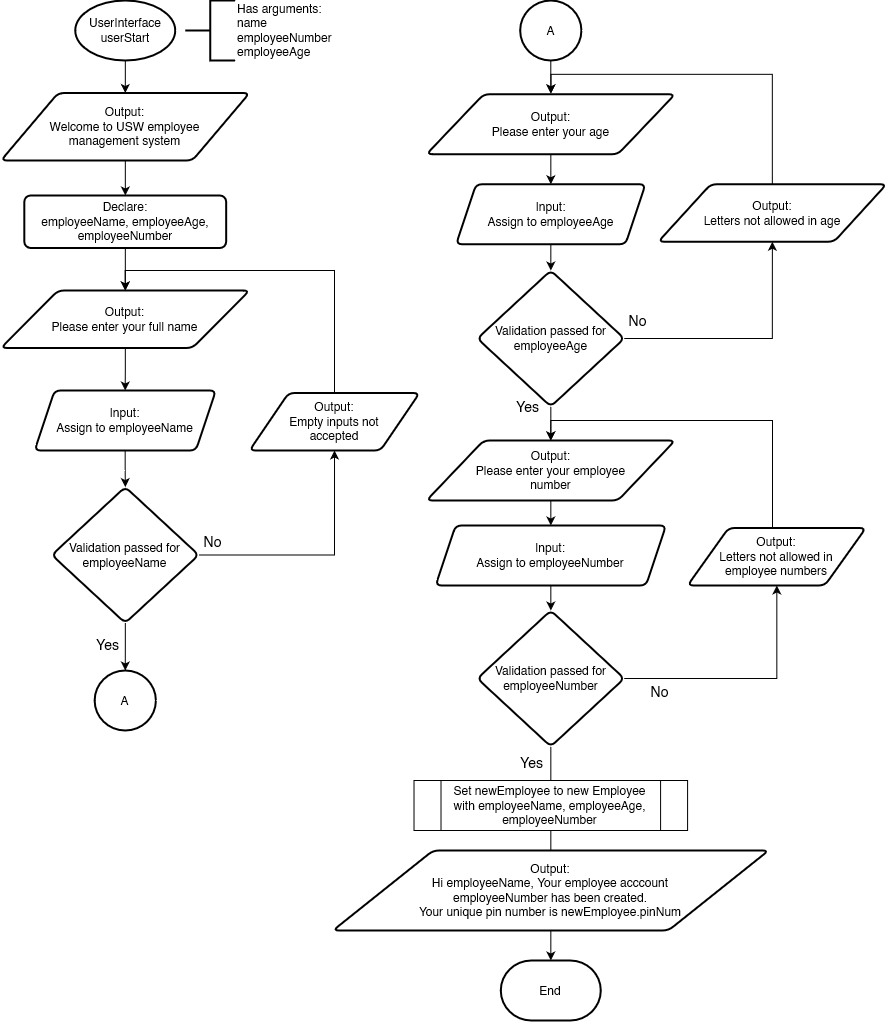

The diagram above was exported from draw.io. Its source (the exported page's mxGraphModel, read from the mxfile embedded in the PNG):
<mxGraphModel dx="3457" dy="1903" grid="1" gridSize="10" guides="1" tooltips="1" connect="1" arrows="1" fold="1" page="1" pageScale="1" pageWidth="827" pageHeight="1169" math="0" shadow="0">
  <root>
    <mxCell id="WIyWlLk6GJQsqaUBKTNV-0" />
    <mxCell id="WIyWlLk6GJQsqaUBKTNV-1" parent="WIyWlLk6GJQsqaUBKTNV-0" />
    <mxCell id="_XwHaG1tFQSUWYc1SFXW-17" value="" style="edgeStyle=orthogonalEdgeStyle;rounded=0;orthogonalLoop=1;jettySize=auto;html=1;entryX=0.5;entryY=0;entryDx=0;entryDy=0;" edge="1" parent="WIyWlLk6GJQsqaUBKTNV-1" source="_XwHaG1tFQSUWYc1SFXW-18">
      <mxGeometry relative="1" as="geometry">
        <mxPoint x="148.75" y="122.5" as="targetPoint" />
      </mxGeometry>
    </mxCell>
    <mxCell id="_XwHaG1tFQSUWYc1SFXW-18" value="UserInterface&lt;br&gt;userStart" style="strokeWidth=2;html=1;shape=mxgraph.flowchart.start_1;whiteSpace=wrap;" vertex="1" parent="WIyWlLk6GJQsqaUBKTNV-1">
      <mxGeometry x="98.75" y="30" width="100" height="60" as="geometry" />
    </mxCell>
    <mxCell id="_XwHaG1tFQSUWYc1SFXW-25" value="&lt;div&gt;Has arguments:&lt;/div&gt;&lt;div&gt;name&lt;br&gt;employeeNumber&lt;br&gt;employeeAge&lt;br&gt; &lt;/div&gt;" style="strokeWidth=2;html=1;shape=mxgraph.flowchart.annotation_2;align=left;labelPosition=right;pointerEvents=1;" vertex="1" parent="WIyWlLk6GJQsqaUBKTNV-1">
      <mxGeometry x="208.75" y="30" width="50" height="60" as="geometry" />
    </mxCell>
    <mxCell id="_XwHaG1tFQSUWYc1SFXW-38" value="" style="edgeStyle=orthogonalEdgeStyle;rounded=0;orthogonalLoop=1;jettySize=auto;html=1;" edge="1" parent="WIyWlLk6GJQsqaUBKTNV-1" source="_XwHaG1tFQSUWYc1SFXW-36" target="_XwHaG1tFQSUWYc1SFXW-37">
      <mxGeometry relative="1" as="geometry" />
    </mxCell>
    <mxCell id="_XwHaG1tFQSUWYc1SFXW-36" value="Output:&lt;br&gt;Welcome to USW employee&lt;br&gt;management system" style="shape=parallelogram;html=1;strokeWidth=2;perimeter=parallelogramPerimeter;whiteSpace=wrap;rounded=1;arcSize=12;size=0.23;" vertex="1" parent="WIyWlLk6GJQsqaUBKTNV-1">
      <mxGeometry x="24.48" y="122.5" width="248.56" height="67.5" as="geometry" />
    </mxCell>
    <mxCell id="_XwHaG1tFQSUWYc1SFXW-42" value="" style="edgeStyle=orthogonalEdgeStyle;rounded=0;orthogonalLoop=1;jettySize=auto;html=1;" edge="1" parent="WIyWlLk6GJQsqaUBKTNV-1" source="_XwHaG1tFQSUWYc1SFXW-37" target="_XwHaG1tFQSUWYc1SFXW-41">
      <mxGeometry relative="1" as="geometry" />
    </mxCell>
    <mxCell id="_XwHaG1tFQSUWYc1SFXW-37" value="Declare: &lt;br&gt;employeeName, employeeAge, employeeNumber" style="whiteSpace=wrap;html=1;strokeWidth=2;rounded=1;arcSize=12;" vertex="1" parent="WIyWlLk6GJQsqaUBKTNV-1">
      <mxGeometry x="47.809999999999995" y="225" width="201.86" height="52.5" as="geometry" />
    </mxCell>
    <mxCell id="_XwHaG1tFQSUWYc1SFXW-46" style="edgeStyle=orthogonalEdgeStyle;rounded=0;orthogonalLoop=1;jettySize=auto;html=1;entryX=0.5;entryY=1;entryDx=0;entryDy=0;exitX=1;exitY=0.5;exitDx=0;exitDy=0;" edge="1" parent="WIyWlLk6GJQsqaUBKTNV-1" source="_XwHaG1tFQSUWYc1SFXW-39" target="_XwHaG1tFQSUWYc1SFXW-68">
      <mxGeometry relative="1" as="geometry">
        <Array as="points">
          <mxPoint x="358" y="585" />
        </Array>
      </mxGeometry>
    </mxCell>
    <mxCell id="_XwHaG1tFQSUWYc1SFXW-47" value="No" style="edgeLabel;html=1;align=center;verticalAlign=middle;resizable=0;points=[];labelBackgroundColor=none;fontSize=14;" vertex="1" connectable="0" parent="_XwHaG1tFQSUWYc1SFXW-46">
      <mxGeometry x="-0.879" relative="1" as="geometry">
        <mxPoint x="-2" y="-14" as="offset" />
      </mxGeometry>
    </mxCell>
    <mxCell id="_XwHaG1tFQSUWYc1SFXW-49" value="" style="edgeStyle=orthogonalEdgeStyle;rounded=0;orthogonalLoop=1;jettySize=auto;html=1;" edge="1" parent="WIyWlLk6GJQsqaUBKTNV-1" source="_XwHaG1tFQSUWYc1SFXW-39" target="_XwHaG1tFQSUWYc1SFXW-48">
      <mxGeometry relative="1" as="geometry" />
    </mxCell>
    <mxCell id="_XwHaG1tFQSUWYc1SFXW-66" value="Yes" style="edgeLabel;html=1;align=center;verticalAlign=middle;resizable=0;points=[];fontSize=14;labelBackgroundColor=none;" vertex="1" connectable="0" parent="_XwHaG1tFQSUWYc1SFXW-49">
      <mxGeometry x="-0.1454" y="-2" relative="1" as="geometry">
        <mxPoint x="-17" y="1" as="offset" />
      </mxGeometry>
    </mxCell>
    <mxCell id="_XwHaG1tFQSUWYc1SFXW-39" value="Validation passed for employeeName" style="rhombus;whiteSpace=wrap;html=1;strokeWidth=2;rounded=1;arcSize=12;" vertex="1" parent="WIyWlLk6GJQsqaUBKTNV-1">
      <mxGeometry x="75.32000000000001" y="516.5" width="146.88" height="136" as="geometry" />
    </mxCell>
    <mxCell id="_XwHaG1tFQSUWYc1SFXW-44" value="" style="edgeStyle=orthogonalEdgeStyle;rounded=0;orthogonalLoop=1;jettySize=auto;html=1;" edge="1" parent="WIyWlLk6GJQsqaUBKTNV-1" source="_XwHaG1tFQSUWYc1SFXW-41" target="_XwHaG1tFQSUWYc1SFXW-43">
      <mxGeometry relative="1" as="geometry" />
    </mxCell>
    <mxCell id="_XwHaG1tFQSUWYc1SFXW-41" value="Output:&lt;br&gt;Please enter your full name" style="shape=parallelogram;html=1;strokeWidth=2;perimeter=parallelogramPerimeter;whiteSpace=wrap;rounded=1;arcSize=12;size=0.23;" vertex="1" parent="WIyWlLk6GJQsqaUBKTNV-1">
      <mxGeometry x="24.46" y="320" width="248.56" height="57.5" as="geometry" />
    </mxCell>
    <mxCell id="_XwHaG1tFQSUWYc1SFXW-45" value="" style="edgeStyle=orthogonalEdgeStyle;rounded=0;orthogonalLoop=1;jettySize=auto;html=1;" edge="1" parent="WIyWlLk6GJQsqaUBKTNV-1" source="_XwHaG1tFQSUWYc1SFXW-43" target="_XwHaG1tFQSUWYc1SFXW-39">
      <mxGeometry relative="1" as="geometry" />
    </mxCell>
    <mxCell id="_XwHaG1tFQSUWYc1SFXW-43" value="&lt;div&gt;Input:&lt;/div&gt;&lt;div&gt;Assign to employeeName&lt;br&gt;&lt;/div&gt;" style="shape=parallelogram;perimeter=parallelogramPerimeter;whiteSpace=wrap;html=1;fixedSize=1;strokeWidth=2;rounded=1;arcSize=12;" vertex="1" parent="WIyWlLk6GJQsqaUBKTNV-1">
      <mxGeometry x="58.12" y="420" width="181.24" height="60" as="geometry" />
    </mxCell>
    <mxCell id="_XwHaG1tFQSUWYc1SFXW-48" value="A" style="ellipse;whiteSpace=wrap;html=1;strokeWidth=2;rounded=1;arcSize=12;" vertex="1" parent="WIyWlLk6GJQsqaUBKTNV-1">
      <mxGeometry x="118.14" y="700" width="61.24" height="60" as="geometry" />
    </mxCell>
    <mxCell id="_XwHaG1tFQSUWYc1SFXW-50" value="A" style="ellipse;whiteSpace=wrap;html=1;strokeWidth=2;rounded=1;arcSize=12;" vertex="1" parent="WIyWlLk6GJQsqaUBKTNV-1">
      <mxGeometry x="543.66" y="30" width="61.24" height="60" as="geometry" />
    </mxCell>
    <mxCell id="_XwHaG1tFQSUWYc1SFXW-51" value="No" style="edgeLabel;html=1;align=center;verticalAlign=middle;resizable=0;points=[];labelBackgroundColor=none;fontSize=14;" vertex="1" connectable="0" parent="WIyWlLk6GJQsqaUBKTNV-1">
      <mxGeometry x="660.0000000000002" y="348.75" as="geometry" />
    </mxCell>
    <mxCell id="_XwHaG1tFQSUWYc1SFXW-52" value="" style="edgeStyle=orthogonalEdgeStyle;rounded=0;orthogonalLoop=1;jettySize=auto;html=1;entryX=0.5;entryY=0;entryDx=0;entryDy=0;" edge="1" parent="WIyWlLk6GJQsqaUBKTNV-1" source="_XwHaG1tFQSUWYc1SFXW-53" target="_XwHaG1tFQSUWYc1SFXW-92">
      <mxGeometry relative="1" as="geometry">
        <mxPoint x="574.3000000000003" y="483.75" as="targetPoint" />
      </mxGeometry>
    </mxCell>
    <mxCell id="_XwHaG1tFQSUWYc1SFXW-67" value="Yes" style="edgeLabel;html=1;align=center;verticalAlign=middle;resizable=0;points=[];labelBackgroundColor=none;fontSize=14;" vertex="1" connectable="0" parent="_XwHaG1tFQSUWYc1SFXW-52">
      <mxGeometry x="0.0221" y="-1" relative="1" as="geometry">
        <mxPoint x="-23" y="-17" as="offset" />
      </mxGeometry>
    </mxCell>
    <mxCell id="_XwHaG1tFQSUWYc1SFXW-65" style="edgeStyle=orthogonalEdgeStyle;rounded=0;orthogonalLoop=1;jettySize=auto;html=1;entryX=0.5;entryY=1;entryDx=0;entryDy=0;exitX=1;exitY=0.5;exitDx=0;exitDy=0;" edge="1" parent="WIyWlLk6GJQsqaUBKTNV-1" source="_XwHaG1tFQSUWYc1SFXW-53" target="_XwHaG1tFQSUWYc1SFXW-70">
      <mxGeometry relative="1" as="geometry">
        <Array as="points">
          <mxPoint x="796" y="368" />
        </Array>
      </mxGeometry>
    </mxCell>
    <mxCell id="_XwHaG1tFQSUWYc1SFXW-53" value="Validation passed for&lt;br&gt;employeeAge" style="rhombus;whiteSpace=wrap;html=1;strokeWidth=2;rounded=1;arcSize=12;" vertex="1" parent="WIyWlLk6GJQsqaUBKTNV-1">
      <mxGeometry x="500.86" y="300" width="146.88" height="136" as="geometry" />
    </mxCell>
    <mxCell id="_XwHaG1tFQSUWYc1SFXW-54" value="" style="edgeStyle=orthogonalEdgeStyle;rounded=0;orthogonalLoop=1;jettySize=auto;html=1;" edge="1" parent="WIyWlLk6GJQsqaUBKTNV-1" source="_XwHaG1tFQSUWYc1SFXW-55" target="_XwHaG1tFQSUWYc1SFXW-57">
      <mxGeometry relative="1" as="geometry" />
    </mxCell>
    <mxCell id="_XwHaG1tFQSUWYc1SFXW-55" value="Output:&lt;br&gt;Please enter your age" style="shape=parallelogram;html=1;strokeWidth=2;perimeter=parallelogramPerimeter;whiteSpace=wrap;rounded=1;arcSize=12;size=0.23;" vertex="1" parent="WIyWlLk6GJQsqaUBKTNV-1">
      <mxGeometry x="450" y="123.75" width="248.56" height="60" as="geometry" />
    </mxCell>
    <mxCell id="_XwHaG1tFQSUWYc1SFXW-56" value="" style="edgeStyle=orthogonalEdgeStyle;rounded=0;orthogonalLoop=1;jettySize=auto;html=1;" edge="1" parent="WIyWlLk6GJQsqaUBKTNV-1" source="_XwHaG1tFQSUWYc1SFXW-57" target="_XwHaG1tFQSUWYc1SFXW-53">
      <mxGeometry relative="1" as="geometry" />
    </mxCell>
    <mxCell id="_XwHaG1tFQSUWYc1SFXW-57" value="&lt;div&gt;Input:&lt;/div&gt;&lt;div&gt;Assign to employeeAge&lt;br&gt;&lt;/div&gt;" style="shape=parallelogram;perimeter=parallelogramPerimeter;whiteSpace=wrap;html=1;fixedSize=1;strokeWidth=2;rounded=1;arcSize=12;" vertex="1" parent="WIyWlLk6GJQsqaUBKTNV-1">
      <mxGeometry x="479.62" y="213.75" width="189.36" height="60" as="geometry" />
    </mxCell>
    <mxCell id="_XwHaG1tFQSUWYc1SFXW-63" value="" style="edgeStyle=orthogonalEdgeStyle;rounded=0;orthogonalLoop=1;jettySize=auto;html=1;entryX=0.5;entryY=-0.011;entryDx=0;entryDy=0;entryPerimeter=0;" edge="1" parent="WIyWlLk6GJQsqaUBKTNV-1" target="_XwHaG1tFQSUWYc1SFXW-55">
      <mxGeometry relative="1" as="geometry">
        <mxPoint x="574.3000000000002" y="90" as="sourcePoint" />
        <Array as="points" />
      </mxGeometry>
    </mxCell>
    <mxCell id="_XwHaG1tFQSUWYc1SFXW-69" style="edgeStyle=orthogonalEdgeStyle;rounded=0;orthogonalLoop=1;jettySize=auto;html=1;entryX=0.5;entryY=0;entryDx=0;entryDy=0;" edge="1" parent="WIyWlLk6GJQsqaUBKTNV-1" source="_XwHaG1tFQSUWYc1SFXW-68" target="_XwHaG1tFQSUWYc1SFXW-41">
      <mxGeometry relative="1" as="geometry">
        <Array as="points">
          <mxPoint x="358" y="300" />
          <mxPoint x="149" y="300" />
        </Array>
      </mxGeometry>
    </mxCell>
    <mxCell id="_XwHaG1tFQSUWYc1SFXW-68" value="Output:&lt;br&gt;Empty inputs not &lt;br&gt;accepted" style="shape=parallelogram;html=1;strokeWidth=2;perimeter=parallelogramPerimeter;whiteSpace=wrap;rounded=1;arcSize=12;size=0.23;" vertex="1" parent="WIyWlLk6GJQsqaUBKTNV-1">
      <mxGeometry x="273.02" y="422.5" width="170" height="57.5" as="geometry" />
    </mxCell>
    <mxCell id="_XwHaG1tFQSUWYc1SFXW-71" style="edgeStyle=orthogonalEdgeStyle;rounded=0;orthogonalLoop=1;jettySize=auto;html=1;entryX=0.501;entryY=-0.015;entryDx=0;entryDy=0;entryPerimeter=0;" edge="1" parent="WIyWlLk6GJQsqaUBKTNV-1" source="_XwHaG1tFQSUWYc1SFXW-70" target="_XwHaG1tFQSUWYc1SFXW-55">
      <mxGeometry relative="1" as="geometry" />
    </mxCell>
    <mxCell id="_XwHaG1tFQSUWYc1SFXW-70" value="Output:&lt;br&gt;Letters not allowed in age" style="shape=parallelogram;html=1;strokeWidth=2;perimeter=parallelogramPerimeter;whiteSpace=wrap;rounded=1;arcSize=12;size=0.23;" vertex="1" parent="WIyWlLk6GJQsqaUBKTNV-1">
      <mxGeometry x="681.74" y="213.75" width="228.26" height="57.5" as="geometry" />
    </mxCell>
    <mxCell id="_XwHaG1tFQSUWYc1SFXW-86" value="No" style="edgeLabel;html=1;align=center;verticalAlign=middle;resizable=0;points=[];labelBackgroundColor=none;fontSize=14;" vertex="1" connectable="0" parent="WIyWlLk6GJQsqaUBKTNV-1">
      <mxGeometry x="681.7400000000002" y="720.5" as="geometry" />
    </mxCell>
    <mxCell id="_XwHaG1tFQSUWYc1SFXW-87" value="" style="edgeStyle=orthogonalEdgeStyle;rounded=0;orthogonalLoop=1;jettySize=auto;html=1;" edge="1" parent="WIyWlLk6GJQsqaUBKTNV-1" source="_XwHaG1tFQSUWYc1SFXW-90">
      <mxGeometry relative="1" as="geometry">
        <mxPoint x="574.3000000000003" y="840" as="targetPoint" />
      </mxGeometry>
    </mxCell>
    <mxCell id="_XwHaG1tFQSUWYc1SFXW-88" value="Yes" style="edgeLabel;html=1;align=center;verticalAlign=middle;resizable=0;points=[];labelBackgroundColor=none;fontSize=14;" vertex="1" connectable="0" parent="_XwHaG1tFQSUWYc1SFXW-87">
      <mxGeometry x="0.0221" y="-1" relative="1" as="geometry">
        <mxPoint x="-20" y="-18" as="offset" />
      </mxGeometry>
    </mxCell>
    <mxCell id="_XwHaG1tFQSUWYc1SFXW-100" style="edgeStyle=orthogonalEdgeStyle;rounded=0;orthogonalLoop=1;jettySize=auto;html=1;" edge="1" parent="WIyWlLk6GJQsqaUBKTNV-1" source="_XwHaG1tFQSUWYc1SFXW-90" target="_XwHaG1tFQSUWYc1SFXW-98">
      <mxGeometry relative="1" as="geometry" />
    </mxCell>
    <mxCell id="_XwHaG1tFQSUWYc1SFXW-90" value="Validation passed for employeeNumber" style="rhombus;whiteSpace=wrap;html=1;strokeWidth=2;rounded=1;arcSize=12;" vertex="1" parent="WIyWlLk6GJQsqaUBKTNV-1">
      <mxGeometry x="500.86" y="640" width="146.88" height="136" as="geometry" />
    </mxCell>
    <mxCell id="_XwHaG1tFQSUWYc1SFXW-91" value="" style="edgeStyle=orthogonalEdgeStyle;rounded=0;orthogonalLoop=1;jettySize=auto;html=1;" edge="1" parent="WIyWlLk6GJQsqaUBKTNV-1" source="_XwHaG1tFQSUWYc1SFXW-92" target="_XwHaG1tFQSUWYc1SFXW-94">
      <mxGeometry relative="1" as="geometry" />
    </mxCell>
    <mxCell id="_XwHaG1tFQSUWYc1SFXW-92" value="Output:&lt;br&gt;Please enter your employee&lt;br&gt;number" style="shape=parallelogram;html=1;strokeWidth=2;perimeter=parallelogramPerimeter;whiteSpace=wrap;rounded=1;arcSize=12;size=0.23;" vertex="1" parent="WIyWlLk6GJQsqaUBKTNV-1">
      <mxGeometry x="450.02" y="470" width="248.56" height="60" as="geometry" />
    </mxCell>
    <mxCell id="_XwHaG1tFQSUWYc1SFXW-93" value="" style="edgeStyle=orthogonalEdgeStyle;rounded=0;orthogonalLoop=1;jettySize=auto;html=1;" edge="1" parent="WIyWlLk6GJQsqaUBKTNV-1" source="_XwHaG1tFQSUWYc1SFXW-94" target="_XwHaG1tFQSUWYc1SFXW-90">
      <mxGeometry relative="1" as="geometry" />
    </mxCell>
    <mxCell id="_XwHaG1tFQSUWYc1SFXW-94" value="&lt;div&gt;Input:&lt;/div&gt;&lt;div&gt;Assign to employeeNumber&lt;br&gt;&lt;/div&gt;" style="shape=parallelogram;perimeter=parallelogramPerimeter;whiteSpace=wrap;html=1;fixedSize=1;strokeWidth=2;rounded=1;arcSize=12;" vertex="1" parent="WIyWlLk6GJQsqaUBKTNV-1">
      <mxGeometry x="459.11" y="555" width="230.38" height="60" as="geometry" />
    </mxCell>
    <mxCell id="_XwHaG1tFQSUWYc1SFXW-97" style="edgeStyle=orthogonalEdgeStyle;rounded=0;orthogonalLoop=1;jettySize=auto;html=1;entryX=0.5;entryY=0;entryDx=0;entryDy=0;" edge="1" parent="WIyWlLk6GJQsqaUBKTNV-1" source="_XwHaG1tFQSUWYc1SFXW-98" target="_XwHaG1tFQSUWYc1SFXW-92">
      <mxGeometry relative="1" as="geometry">
        <Array as="points">
          <mxPoint x="796" y="450" />
          <mxPoint x="574" y="450" />
        </Array>
      </mxGeometry>
    </mxCell>
    <mxCell id="_XwHaG1tFQSUWYc1SFXW-98" value="Output:&lt;br&gt;Letters not allowed in &lt;br&gt;employee numbers" style="shape=parallelogram;html=1;strokeWidth=2;perimeter=parallelogramPerimeter;whiteSpace=wrap;rounded=1;arcSize=12;size=0.23;" vertex="1" parent="WIyWlLk6GJQsqaUBKTNV-1">
      <mxGeometry x="711.07" y="557.5" width="178.26" height="57.5" as="geometry" />
    </mxCell>
    <mxCell id="_XwHaG1tFQSUWYc1SFXW-103" value="" style="edgeStyle=orthogonalEdgeStyle;rounded=0;orthogonalLoop=1;jettySize=auto;html=1;" edge="1" parent="WIyWlLk6GJQsqaUBKTNV-1" source="_XwHaG1tFQSUWYc1SFXW-102">
      <mxGeometry relative="1" as="geometry">
        <mxPoint x="574.230769230769" y="940" as="targetPoint" />
      </mxGeometry>
    </mxCell>
    <mxCell id="_XwHaG1tFQSUWYc1SFXW-102" value="Set newEmployee to new Employee&lt;br&gt;with employeeName, employeeAge, employeeNumber" style="shape=process;whiteSpace=wrap;html=1;backgroundOutline=1;" vertex="1" parent="WIyWlLk6GJQsqaUBKTNV-1">
      <mxGeometry x="437.51" y="810" width="273.58" height="50" as="geometry" />
    </mxCell>
    <mxCell id="_XwHaG1tFQSUWYc1SFXW-107" value="" style="edgeStyle=orthogonalEdgeStyle;rounded=0;orthogonalLoop=1;jettySize=auto;html=1;" edge="1" parent="WIyWlLk6GJQsqaUBKTNV-1" source="_XwHaG1tFQSUWYc1SFXW-105" target="_XwHaG1tFQSUWYc1SFXW-106">
      <mxGeometry relative="1" as="geometry" />
    </mxCell>
    <mxCell id="_XwHaG1tFQSUWYc1SFXW-105" value="Output:&lt;br&gt;Hi employeeName, Your employee acccount&lt;br&gt; employeeNumber has been created. &lt;br&gt;Your unique pin number is newEmployee.pinNum" style="shape=parallelogram;html=1;strokeWidth=2;perimeter=parallelogramPerimeter;whiteSpace=wrap;rounded=1;arcSize=12;size=0.23;" vertex="1" parent="WIyWlLk6GJQsqaUBKTNV-1">
      <mxGeometry x="356.42" y="880" width="435.71" height="80" as="geometry" />
    </mxCell>
    <mxCell id="_XwHaG1tFQSUWYc1SFXW-106" value="End" style="strokeWidth=2;html=1;shape=mxgraph.flowchart.terminator;whiteSpace=wrap;" vertex="1" parent="WIyWlLk6GJQsqaUBKTNV-1">
      <mxGeometry x="524.28" y="990" width="100" height="60" as="geometry" />
    </mxCell>
  </root>
</mxGraphModel>